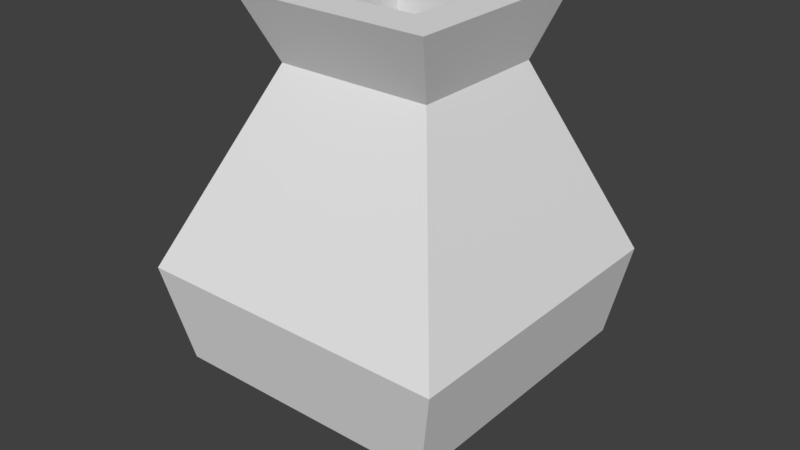 # Source: vase.blend  (saved by Blender 2.79.4; exported with 4.5.12 LTS)
import bpy
from mathutils import Matrix  # noqa: F401  (used for matrix-valued properties, if any)

bpy.ops.wm.read_factory_settings(use_empty=True)
scene = bpy.context.scene
scene.name = 'Scene'

# ---- collections
col_collection_1 = bpy.data.collections.new('Collection 1'); scene.collection.children.link(col_collection_1)

# ---- world
world_world = bpy.data.worlds.new('World'); scene.world = world_world
world_world.color = (0.05088, 0.05088, 0.05088)
world_world.use_sun_shadow = False
world_world.sun_shadow_jitter_overblur = 0.0
world_world.cycles.sampling_method = 'MANUAL'

# ---- meshes
me_cube = bpy.data.meshes.new('Cube')
me_cube.from_pydata([(-0.1369, -0.05333, -0.5636), (-0.1436, -0.05041, 0.4701), (-0.1369, 0.2384, -0.5636), (-0.1436, 0.2354, 0.4701), (0.1277, -0.05333, -0.5636), (0.1344, -0.05041, 0.4701), (0.1277, 0.2384, -0.5636), (0.1344, 0.2354, 0.4701), (-0.3752, -0.2904, -0.127), (-0.3752, 0.4385, -0.127), (0.366, 0.4385, -0.127), (0.366, -0.2904, -0.127), (-0.3248, 0.4241, -0.3536), (0.3156, 0.4241, -0.3536), (0.3156, -0.2501, -0.3536), (-0.3248, -0.2501, -0.3536), (-0.1892, -0.07246, 0.315), (-0.1892, 0.2575, 0.315), (0.18, 0.2575, 0.315), (0.18, -0.07246, 0.315), (-0.2372, -0.144, 0.4701), (-0.2372, 0.329, 0.4701), (0.228, 0.329, 0.4701), (0.228, -0.144, 0.4701), (-0.1676, -0.07513, 0.1118), (-0.1676, 0.2602, 0.1118), (0.1585, 0.2602, 0.1118), (0.1585, -0.07513, 0.1118), (-0.2036, -0.1121, -0.4531), (-0.2036, 0.2972, -0.4531), (0.1944, 0.2972, -0.4531), (0.1944, -0.1121, -0.4531), (0.3128, -0.2338, -0.1706), (-0.3219, -0.2338, -0.1706), (-0.3219, 0.4188, -0.1706), (0.3128, 0.4188, -0.1706)], [], [(16, 20, 21, 17), (17, 21, 22, 18), (18, 22, 23, 19), (19, 23, 20, 16), (2, 6, 4, 0), (3, 1, 24, 25), (14, 11, 8, 15), (13, 10, 11, 14), (12, 9, 10, 13), (15, 8, 9, 12), (0, 15, 12, 2), (2, 12, 13, 6), (6, 13, 14, 4), (4, 14, 15, 0), (11, 19, 16, 8), (10, 18, 19, 11), (9, 17, 18, 10), (8, 16, 17, 9), (1, 3, 21, 20), (3, 7, 22, 21), (7, 5, 23, 22), (5, 1, 20, 23), (33, 32, 31, 28), (1, 5, 27, 24), (7, 3, 25, 26), (5, 7, 26, 27), (30, 29, 28, 31), (35, 34, 29, 30), (32, 35, 30, 31), (34, 33, 28, 29), (25, 24, 33, 34), (27, 26, 35, 32), (26, 25, 34, 35), (24, 27, 32, 33)])
me_cube.use_remesh_preserve_volume = False
me_cube.use_remesh_preserve_attributes = False
me_cube.use_mirror_vertex_groups = False
me_cube.update()

# ---- objects
ob_cube = bpy.data.objects.new('Cube', me_cube)

# ---- transforms, parenting, visibility, modifiers, constraints
ob_cube.location = (0.005962, -0.08718, 0.5375)
ob_cube.lineart.crease_threshold = 0.0

# ---- collection membership
col_collection_1.objects.link(ob_cube)

# ---- scene / render settings (as saved in the file)
scene.frame_start = 1; scene.frame_end = 250; scene.frame_set(1)
scene.render.engine = 'CYCLES'
scene.render.resolution_percentage = 50
scene.render.dither_intensity = 0.0
scene.cycles.use_denoising = False
scene.cycles.samples = 128
scene.cycles.sampling_pattern = 'TABULATED_SOBOL'
scene.cycles.use_adaptive_sampling = False
scene.cycles.use_light_tree = False
scene.view_settings.view_transform = 'Standard'
bpy.context.view_layer.update()

# ---- added for rendering (the .blend has no active camera and no usable light): camera, sun
cam_auto = bpy.data.cameras.new('AutoCamera')
cam_auto.lens = 50.0
cam_auto.sensor_width = 36.0
cam_auto.clip_end = 1000.0
ob_auto_camera = bpy.data.objects.new('AutoCamera', cam_auto)
scene.collection.objects.link(ob_auto_camera)
ob_auto_camera.location = (1.35774, -1.64077, 1.57585)
ob_auto_camera.rotation_euler = (1.09748, -7.21219e-08, 0.694738)
scene.camera = ob_auto_camera
light_auto_sun = bpy.data.lights.new('AutoSun', 'SUN')
light_auto_sun.energy = 3.0
light_auto_sun.angle = 0.0523599
ob_auto_sun = bpy.data.objects.new('AutoSun', light_auto_sun)
scene.collection.objects.link(ob_auto_sun)
ob_auto_sun.rotation_euler = (0.872665, 0.174533, 0.523599)
bpy.context.view_layer.update()
